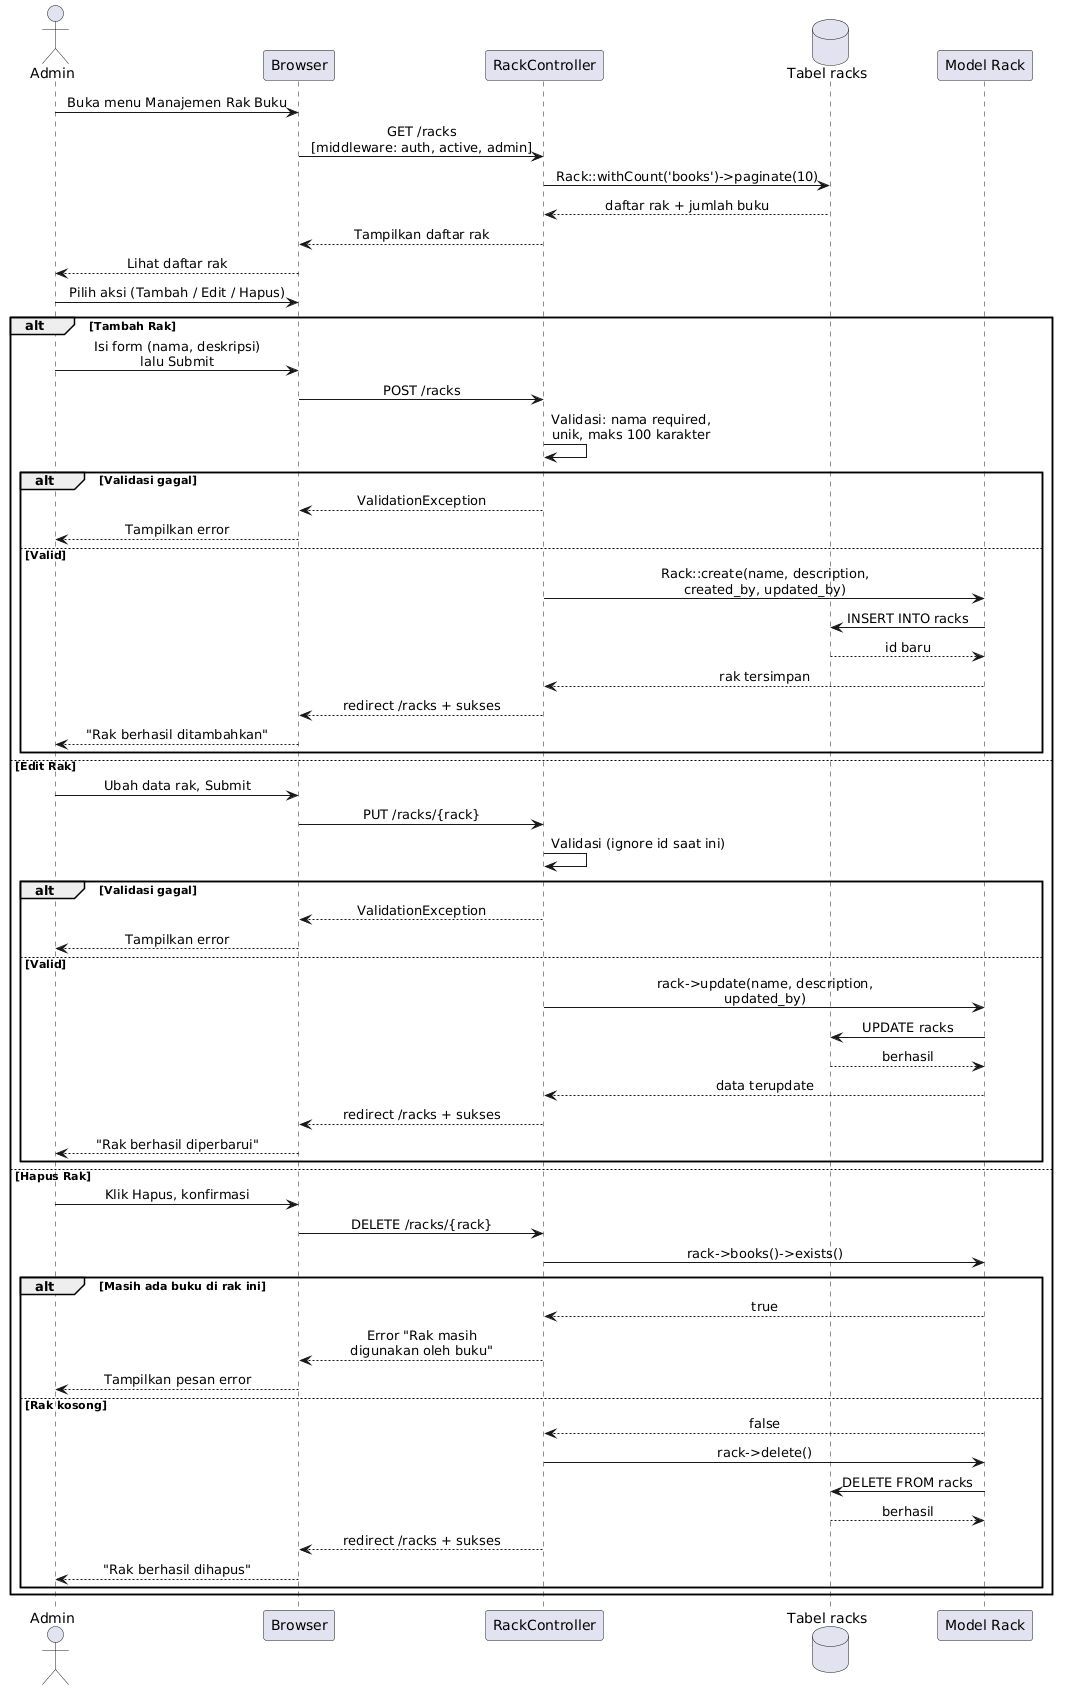

The diagram above was rendered by PlantUML. Its source (embedded in the PNG):
@startuml
skinparam sequenceMessageAlign center

actor "Admin" as admin
participant "Browser" as view
participant "RackController" as ctrl
database "Tabel racks" as db
participant "Model Rack" as rack

admin -> view : Buka menu Manajemen Rak Buku
view -> ctrl : GET /racks\n[middleware: auth, active, admin]
ctrl -> db : Rack::withCount('books')->paginate(10)
db --> ctrl : daftar rak + jumlah buku
ctrl --> view : Tampilkan daftar rak
view --> admin : Lihat daftar rak

admin -> view : Pilih aksi (Tambah / Edit / Hapus)

alt Tambah Rak
  admin -> view : Isi form (nama, deskripsi)\nlalu Submit
  view -> ctrl : POST /racks
  ctrl -> ctrl : Validasi: nama required,\nunik, maks 100 karakter
  alt Validasi gagal
    ctrl --> view : ValidationException
    view --> admin : Tampilkan error
  else Valid
    ctrl -> rack : Rack::create(name, description,\ncreated_by, updated_by)
    rack -> db : INSERT INTO racks
    db --> rack : id baru
    rack --> ctrl : rak tersimpan
    ctrl --> view : redirect /racks + sukses
    view --> admin : "Rak berhasil ditambahkan"
  end

else Edit Rak
  admin -> view : Ubah data rak, Submit
  view -> ctrl : PUT /racks/{rack}
  ctrl -> ctrl : Validasi (ignore id saat ini)
  alt Validasi gagal
    ctrl --> view : ValidationException
    view --> admin : Tampilkan error
  else Valid
    ctrl -> rack : rack->update(name, description,\nupdated_by)
    rack -> db : UPDATE racks
    db --> rack : berhasil
    rack --> ctrl : data terupdate
    ctrl --> view : redirect /racks + sukses
    view --> admin : "Rak berhasil diperbarui"
  end

else Hapus Rak
  admin -> view : Klik Hapus, konfirmasi
  view -> ctrl : DELETE /racks/{rack}
  ctrl -> rack : rack->books()->exists()
  alt Masih ada buku di rak ini
    rack --> ctrl : true
    ctrl --> view : Error "Rak masih\ndigunakan oleh buku"
    view --> admin : Tampilkan pesan error
  else Rak kosong
    rack --> ctrl : false
    ctrl -> rack : rack->delete()
    rack -> db : DELETE FROM racks
    db --> rack : berhasil
    ctrl --> view : redirect /racks + sukses
    view --> admin : "Rak berhasil dihapus"
  end
end
@enduml